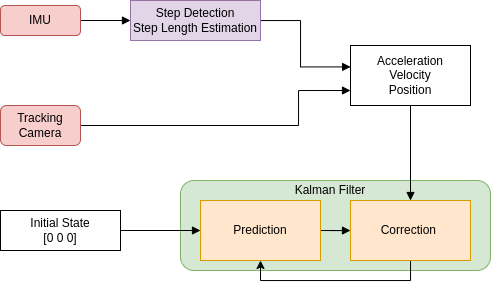

The diagram above was exported from draw.io. Its source (the exported page's mxGraphModel, read from the mxfile embedded in the PNG):
<mxGraphModel dx="819" dy="470" grid="1" gridSize="10" guides="1" tooltips="1" connect="1" arrows="1" fold="1" page="1" pageScale="1" pageWidth="827" pageHeight="1169" math="0" shadow="0">
  <root>
    <mxCell id="0" />
    <mxCell id="1" parent="0" />
    <mxCell id="tcLCM5quAFwdTybIUiBV-13" value="" style="rounded=1;whiteSpace=wrap;html=1;fillColor=#d5e8d4;strokeColor=#82b366;" parent="1" vertex="1">
      <mxGeometry x="240" y="475" width="310" height="90" as="geometry" />
    </mxCell>
    <mxCell id="uGTmjv5o_Eu7glTdYiek-6" value="" style="edgeStyle=orthogonalEdgeStyle;rounded=0;orthogonalLoop=1;jettySize=auto;html=1;endArrow=block;endFill=1;" edge="1" parent="1" source="tcLCM5quAFwdTybIUiBV-1" target="tcLCM5quAFwdTybIUiBV-11">
      <mxGeometry relative="1" as="geometry" />
    </mxCell>
    <mxCell id="tcLCM5quAFwdTybIUiBV-1" value="IMU" style="rounded=1;whiteSpace=wrap;html=1;fillColor=#f8cecc;strokeColor=#b85450;" parent="1" vertex="1">
      <mxGeometry x="60" y="300" width="80" height="30" as="geometry" />
    </mxCell>
    <mxCell id="tcLCM5quAFwdTybIUiBV-9" value="" style="edgeStyle=orthogonalEdgeStyle;rounded=0;orthogonalLoop=1;jettySize=auto;html=1;endArrow=block;endFill=1;" parent="1" source="tcLCM5quAFwdTybIUiBV-2" target="tcLCM5quAFwdTybIUiBV-8" edge="1">
      <mxGeometry relative="1" as="geometry" />
    </mxCell>
    <mxCell id="tcLCM5quAFwdTybIUiBV-2" value="Prediction" style="rounded=0;whiteSpace=wrap;html=1;fillColor=#ffe6cc;strokeColor=#d79b00;" parent="1" vertex="1">
      <mxGeometry x="260" y="495" width="120" height="60" as="geometry" />
    </mxCell>
    <mxCell id="tcLCM5quAFwdTybIUiBV-21" style="edgeStyle=orthogonalEdgeStyle;rounded=0;orthogonalLoop=1;jettySize=auto;html=1;entryX=0;entryY=0.75;entryDx=0;entryDy=0;endArrow=block;endFill=1;" parent="1" source="tcLCM5quAFwdTybIUiBV-7" target="tcLCM5quAFwdTybIUiBV-17" edge="1">
      <mxGeometry relative="1" as="geometry">
        <Array as="points">
          <mxPoint x="358" y="420" />
          <mxPoint x="358" y="385" />
        </Array>
      </mxGeometry>
    </mxCell>
    <mxCell id="tcLCM5quAFwdTybIUiBV-7" value="Tracking Camera" style="rounded=1;whiteSpace=wrap;html=1;fillColor=#f8cecc;strokeColor=#b85450;" parent="1" vertex="1">
      <mxGeometry x="60" y="400" width="80" height="40" as="geometry" />
    </mxCell>
    <mxCell id="uGTmjv5o_Eu7glTdYiek-1" style="edgeStyle=orthogonalEdgeStyle;rounded=0;orthogonalLoop=1;jettySize=auto;html=1;entryX=0.5;entryY=1;entryDx=0;entryDy=0;" edge="1" parent="1" source="tcLCM5quAFwdTybIUiBV-8" target="tcLCM5quAFwdTybIUiBV-2">
      <mxGeometry relative="1" as="geometry">
        <Array as="points">
          <mxPoint x="470" y="575" />
          <mxPoint x="320" y="575" />
        </Array>
      </mxGeometry>
    </mxCell>
    <mxCell id="tcLCM5quAFwdTybIUiBV-8" value="Correction&amp;nbsp;" style="rounded=0;whiteSpace=wrap;html=1;fillColor=#ffe6cc;strokeColor=#d79b00;" parent="1" vertex="1">
      <mxGeometry x="410" y="495" width="120" height="60" as="geometry" />
    </mxCell>
    <mxCell id="uGTmjv5o_Eu7glTdYiek-7" style="edgeStyle=orthogonalEdgeStyle;rounded=0;orthogonalLoop=1;jettySize=auto;html=1;entryX=0.001;entryY=0.357;entryDx=0;entryDy=0;entryPerimeter=0;endArrow=block;endFill=1;" edge="1" parent="1" source="tcLCM5quAFwdTybIUiBV-11" target="tcLCM5quAFwdTybIUiBV-17">
      <mxGeometry relative="1" as="geometry">
        <Array as="points">
          <mxPoint x="360" y="315" />
          <mxPoint x="360" y="361" />
        </Array>
      </mxGeometry>
    </mxCell>
    <mxCell id="tcLCM5quAFwdTybIUiBV-11" value="Step Detection&lt;br&gt;Step Length Estimation" style="rounded=0;whiteSpace=wrap;html=1;fillColor=#e1d5e7;strokeColor=#9673a6;" parent="1" vertex="1">
      <mxGeometry x="190" y="295" width="130" height="40" as="geometry" />
    </mxCell>
    <mxCell id="tcLCM5quAFwdTybIUiBV-19" style="edgeStyle=orthogonalEdgeStyle;rounded=0;orthogonalLoop=1;jettySize=auto;html=1;endArrow=block;endFill=1;" parent="1" source="tcLCM5quAFwdTybIUiBV-17" target="tcLCM5quAFwdTybIUiBV-8" edge="1">
      <mxGeometry relative="1" as="geometry" />
    </mxCell>
    <mxCell id="tcLCM5quAFwdTybIUiBV-17" value="Acceleration&lt;br&gt;Velocity&lt;br&gt;Position" style="rounded=0;whiteSpace=wrap;html=1;" parent="1" vertex="1">
      <mxGeometry x="410" y="340" width="120" height="60" as="geometry" />
    </mxCell>
    <mxCell id="tcLCM5quAFwdTybIUiBV-24" style="edgeStyle=orthogonalEdgeStyle;rounded=0;orthogonalLoop=1;jettySize=auto;html=1;entryX=0;entryY=0.5;entryDx=0;entryDy=0;endArrow=block;endFill=1;" parent="1" source="tcLCM5quAFwdTybIUiBV-23" target="tcLCM5quAFwdTybIUiBV-2" edge="1">
      <mxGeometry relative="1" as="geometry" />
    </mxCell>
    <mxCell id="tcLCM5quAFwdTybIUiBV-23" value="Initial State&lt;br&gt;[0 0 0]" style="rounded=0;whiteSpace=wrap;html=1;" parent="1" vertex="1">
      <mxGeometry x="60" y="505" width="120" height="40" as="geometry" />
    </mxCell>
    <mxCell id="tcLCM5quAFwdTybIUiBV-25" value="Kalman Filter" style="text;html=1;strokeColor=none;fillColor=none;align=center;verticalAlign=middle;whiteSpace=wrap;rounded=0;" parent="1" vertex="1">
      <mxGeometry x="330" y="470" width="120" height="30" as="geometry" />
    </mxCell>
  </root>
</mxGraphModel>